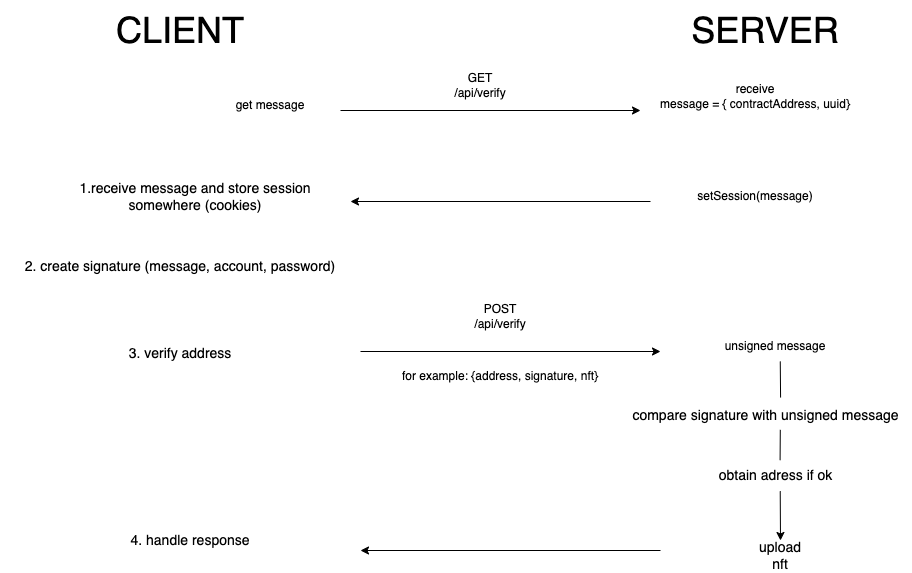

The diagram above was exported from draw.io. Its source (the exported page's mxGraphModel, read from the mxfile embedded in the PNG):
<mxGraphModel dx="1804" dy="586" grid="1" gridSize="10" guides="1" tooltips="1" connect="1" arrows="1" fold="1" page="1" pageScale="1" pageWidth="850" pageHeight="1100" math="0" shadow="0">
  <root>
    <mxCell id="0" />
    <mxCell id="1" parent="0" />
    <mxCell id="lrmUE9Dhs-kvM7q8bCZ8-1" value="&lt;font style=&quot;font-size: 36px;&quot;&gt;CLIENT&lt;/font&gt;" style="text;html=1;strokeColor=none;fillColor=none;align=center;verticalAlign=middle;whiteSpace=wrap;rounded=0;" vertex="1" parent="1">
      <mxGeometry x="30" y="10" width="100" height="60" as="geometry" />
    </mxCell>
    <mxCell id="lrmUE9Dhs-kvM7q8bCZ8-2" value="&lt;font style=&quot;font-size: 36px;&quot;&gt;SERVER&lt;/font&gt;" style="text;html=1;strokeColor=none;fillColor=none;align=center;verticalAlign=middle;whiteSpace=wrap;rounded=0;" vertex="1" parent="1">
      <mxGeometry x="625" y="15" width="80" height="50" as="geometry" />
    </mxCell>
    <mxCell id="lrmUE9Dhs-kvM7q8bCZ8-3" value="" style="endArrow=classic;html=1;rounded=0;" edge="1" parent="1">
      <mxGeometry width="50" height="50" relative="1" as="geometry">
        <mxPoint x="240" y="120" as="sourcePoint" />
        <mxPoint x="540" y="120" as="targetPoint" />
      </mxGeometry>
    </mxCell>
    <mxCell id="lrmUE9Dhs-kvM7q8bCZ8-4" value="GET /api/verify" style="text;html=1;strokeColor=none;fillColor=none;align=center;verticalAlign=middle;whiteSpace=wrap;rounded=0;" vertex="1" parent="1">
      <mxGeometry x="350" y="80" width="60" height="30" as="geometry" />
    </mxCell>
    <mxCell id="lrmUE9Dhs-kvM7q8bCZ8-5" value="receive&lt;br&gt;message = { contractAddress, uuid}" style="text;html=1;strokeColor=none;fillColor=none;align=center;verticalAlign=middle;whiteSpace=wrap;rounded=0;" vertex="1" parent="1">
      <mxGeometry x="540" y="91" width="230" height="30" as="geometry" />
    </mxCell>
    <mxCell id="lrmUE9Dhs-kvM7q8bCZ8-7" value="setSession(message)" style="text;html=1;strokeColor=none;fillColor=none;align=center;verticalAlign=middle;whiteSpace=wrap;rounded=0;" vertex="1" parent="1">
      <mxGeometry x="625" y="191" width="60" height="30" as="geometry" />
    </mxCell>
    <mxCell id="lrmUE9Dhs-kvM7q8bCZ8-8" value="" style="endArrow=classic;html=1;rounded=0;" edge="1" parent="1">
      <mxGeometry width="50" height="50" relative="1" as="geometry">
        <mxPoint x="550" y="211" as="sourcePoint" />
        <mxPoint x="250" y="211" as="targetPoint" />
      </mxGeometry>
    </mxCell>
    <mxCell id="lrmUE9Dhs-kvM7q8bCZ8-9" value="&lt;font style=&quot;font-size: 14px;&quot;&gt;1.receive message and store session somewhere (cookies)&lt;/font&gt;" style="text;html=1;strokeColor=none;fillColor=none;align=center;verticalAlign=middle;whiteSpace=wrap;rounded=0;" vertex="1" parent="1">
      <mxGeometry x="-40" y="191" width="270" height="30" as="geometry" />
    </mxCell>
    <mxCell id="lrmUE9Dhs-kvM7q8bCZ8-10" value="&lt;font style=&quot;font-size: 14px;&quot;&gt;2. create signature (message, account, password)&lt;/font&gt;" style="text;html=1;strokeColor=none;fillColor=none;align=center;verticalAlign=middle;whiteSpace=wrap;rounded=0;" vertex="1" parent="1">
      <mxGeometry x="-100" y="261" width="360" height="30" as="geometry" />
    </mxCell>
    <mxCell id="lrmUE9Dhs-kvM7q8bCZ8-13" value="" style="endArrow=classic;html=1;rounded=0;fontSize=36;" edge="1" parent="1">
      <mxGeometry width="50" height="50" relative="1" as="geometry">
        <mxPoint x="260" y="361" as="sourcePoint" />
        <mxPoint x="560" y="361" as="targetPoint" />
      </mxGeometry>
    </mxCell>
    <mxCell id="lrmUE9Dhs-kvM7q8bCZ8-14" value="&lt;font style=&quot;font-size: 14px;&quot;&gt;3. verify address&lt;/font&gt;" style="text;html=1;strokeColor=none;fillColor=none;align=center;verticalAlign=middle;whiteSpace=wrap;rounded=0;fontSize=36;" vertex="1" parent="1">
      <mxGeometry x="-45" y="340" width="250" height="30" as="geometry" />
    </mxCell>
    <mxCell id="lrmUE9Dhs-kvM7q8bCZ8-17" value="POST /api/verify" style="text;html=1;strokeColor=none;fillColor=none;align=center;verticalAlign=middle;whiteSpace=wrap;rounded=0;fontSize=12;" vertex="1" parent="1">
      <mxGeometry x="370" y="311" width="60" height="30" as="geometry" />
    </mxCell>
    <mxCell id="lrmUE9Dhs-kvM7q8bCZ8-18" value="for example: {address, signature, nft}" style="text;html=1;strokeColor=none;fillColor=none;align=center;verticalAlign=middle;whiteSpace=wrap;rounded=0;fontSize=12;" vertex="1" parent="1">
      <mxGeometry x="205" y="371" width="390" height="30" as="geometry" />
    </mxCell>
    <mxCell id="lrmUE9Dhs-kvM7q8bCZ8-19" value="unsigned message" style="text;html=1;strokeColor=none;fillColor=none;align=center;verticalAlign=middle;whiteSpace=wrap;rounded=0;fontSize=12;" vertex="1" parent="1">
      <mxGeometry x="590" y="341" width="170" height="30" as="geometry" />
    </mxCell>
    <mxCell id="lrmUE9Dhs-kvM7q8bCZ8-20" value="get message" style="text;html=1;strokeColor=none;fillColor=none;align=center;verticalAlign=middle;whiteSpace=wrap;rounded=0;fontSize=12;" vertex="1" parent="1">
      <mxGeometry x="90" y="100" width="160" height="30" as="geometry" />
    </mxCell>
    <mxCell id="lrmUE9Dhs-kvM7q8bCZ8-21" value="compare signature with unsigned message" style="text;html=1;align=center;verticalAlign=middle;resizable=0;points=[];autosize=1;strokeColor=none;fillColor=none;fontSize=14;" vertex="1" parent="1">
      <mxGeometry x="520" y="410" width="290" height="30" as="geometry" />
    </mxCell>
    <mxCell id="lrmUE9Dhs-kvM7q8bCZ8-24" value="" style="endArrow=none;html=1;rounded=0;fontSize=14;entryX=0.528;entryY=0.999;entryDx=0;entryDy=0;exitX=0.552;exitY=-0.099;exitDx=0;exitDy=0;exitPerimeter=0;entryPerimeter=0;" edge="1" parent="1" source="lrmUE9Dhs-kvM7q8bCZ8-21" target="lrmUE9Dhs-kvM7q8bCZ8-19">
      <mxGeometry width="50" height="50" relative="1" as="geometry">
        <mxPoint x="610" y="470" as="sourcePoint" />
        <mxPoint x="660" y="420" as="targetPoint" />
      </mxGeometry>
    </mxCell>
    <mxCell id="lrmUE9Dhs-kvM7q8bCZ8-26" value="obtain adress if ok" style="text;html=1;strokeColor=none;fillColor=none;align=center;verticalAlign=middle;whiteSpace=wrap;rounded=0;fontSize=14;" vertex="1" parent="1">
      <mxGeometry x="607.5" y="470" width="135" height="30" as="geometry" />
    </mxCell>
    <mxCell id="lrmUE9Dhs-kvM7q8bCZ8-27" value="" style="endArrow=classic;html=1;rounded=0;fontSize=14;exitX=0.535;exitY=1.025;exitDx=0;exitDy=0;exitPerimeter=0;" edge="1" parent="1" source="lrmUE9Dhs-kvM7q8bCZ8-26">
      <mxGeometry width="50" height="50" relative="1" as="geometry">
        <mxPoint x="610" y="540" as="sourcePoint" />
        <mxPoint x="680" y="550" as="targetPoint" />
      </mxGeometry>
    </mxCell>
    <mxCell id="lrmUE9Dhs-kvM7q8bCZ8-28" value="upload nft" style="text;html=1;strokeColor=none;fillColor=none;align=center;verticalAlign=middle;whiteSpace=wrap;rounded=0;fontSize=14;" vertex="1" parent="1">
      <mxGeometry x="650" y="550" width="60" height="30" as="geometry" />
    </mxCell>
    <mxCell id="lrmUE9Dhs-kvM7q8bCZ8-30" value="" style="endArrow=none;html=1;rounded=0;fontSize=14;entryX=0.551;entryY=0.977;entryDx=0;entryDy=0;entryPerimeter=0;exitX=0.534;exitY=-0.009;exitDx=0;exitDy=0;exitPerimeter=0;" edge="1" parent="1" source="lrmUE9Dhs-kvM7q8bCZ8-26" target="lrmUE9Dhs-kvM7q8bCZ8-21">
      <mxGeometry width="50" height="50" relative="1" as="geometry">
        <mxPoint x="520" y="430" as="sourcePoint" />
        <mxPoint x="570" y="380" as="targetPoint" />
      </mxGeometry>
    </mxCell>
    <mxCell id="lrmUE9Dhs-kvM7q8bCZ8-31" value="" style="endArrow=classic;html=1;rounded=0;fontSize=14;" edge="1" parent="1">
      <mxGeometry width="50" height="50" relative="1" as="geometry">
        <mxPoint x="560" y="560" as="sourcePoint" />
        <mxPoint x="260" y="560" as="targetPoint" />
      </mxGeometry>
    </mxCell>
    <mxCell id="lrmUE9Dhs-kvM7q8bCZ8-34" value="4. handle response" style="text;html=1;strokeColor=none;fillColor=none;align=center;verticalAlign=middle;whiteSpace=wrap;rounded=0;fontSize=14;" vertex="1" parent="1">
      <mxGeometry x="10" y="535" width="160" height="30" as="geometry" />
    </mxCell>
  </root>
</mxGraphModel>